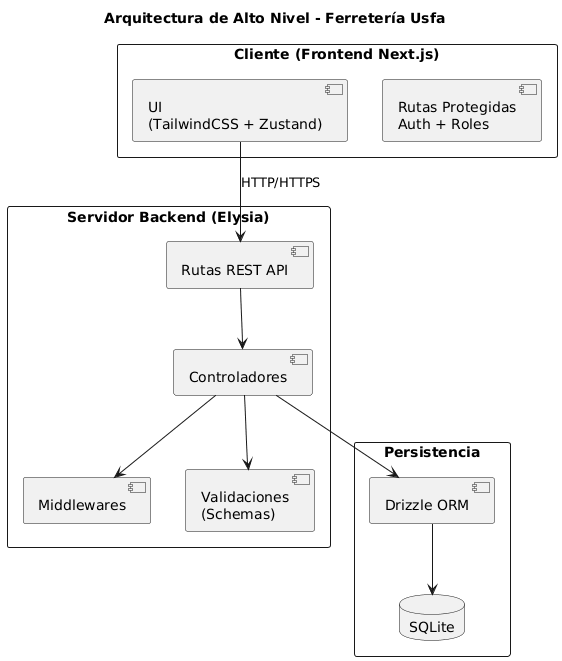

The diagram above was rendered by PlantUML. Its source (embedded in the PNG):
@startuml
title Arquitectura de Alto Nivel - Ferretería Usfa

rectangle "Cliente (Frontend Next.js)" {
  component "UI\n(TailwindCSS + Zustand)" as UI
  component "Rutas Protegidas\nAuth + Roles" as FrontAuth
}

rectangle "Servidor Backend (Elysia)" {
  component "Rutas REST API" as Routes
  component "Controladores" as Controllers
  component "Middlewares" as Middlewares
  component "Validaciones\n(Schemas)" as Schemas
}

rectangle "Persistencia" {
  component "Drizzle ORM" as Drizzle
  database "SQLite" as DB
}

UI --> Routes : HTTP/HTTPS
Routes --> Controllers
Controllers --> Middlewares
Controllers --> Schemas
Controllers --> Drizzle
Drizzle --> DB
@enduml